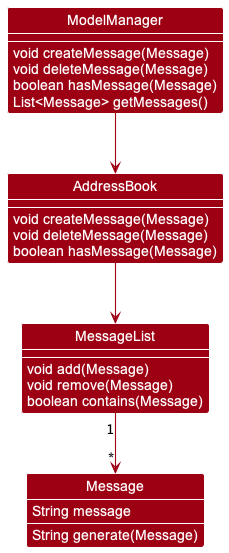

The diagram above was rendered by PlantUML. Its source (embedded in the PNG):
@startuml
!include style.puml
show members
skinparam arrowThickness 1.1
skinparam arrowColor MODEL_COLOR
skinparam classBackgroundColor MODEL_COLOR


Class ModelManager {
    void createMessage(Message)
    void deleteMessage(Message)
    boolean hasMessage(Message)
    List<Message> getMessages()
}

Class AddressBook {
    void createMessage(Message)
    void deleteMessage(Message)
    boolean hasMessage(Message)
}

Class MessageList {
    void add(Message)
    void remove(Message)
    boolean contains(Message)
}

Class Message {
    String message
    String generate(Message)
}

ModelManager -down-> AddressBook
AddressBook -down-> MessageList
MessageList "1" -down-> "*" Message

@enduml